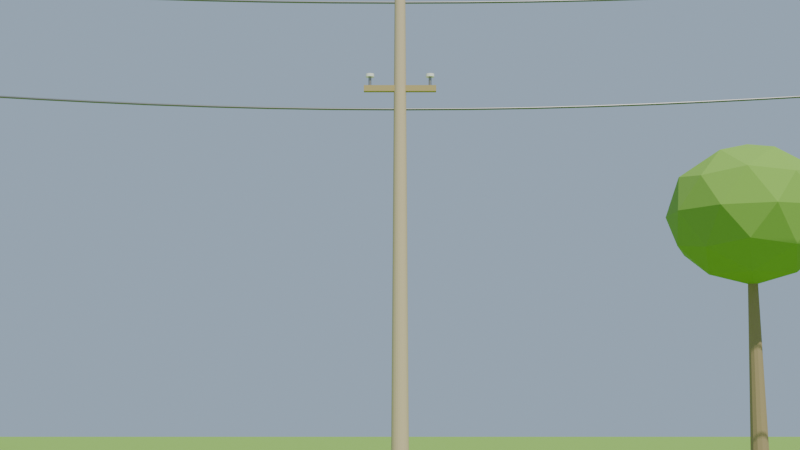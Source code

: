 # Source: sp35c5_compliant.blend  (saved by Blender 4.0.36; exported with 4.5.12 LTS)
import bpy
from mathutils import Matrix  # noqa: F401  (used for matrix-valued properties, if any)

bpy.ops.wm.read_factory_settings(use_empty=True)
scene = bpy.context.scene
scene.name = 'Scene'

# ---- materials (node trees are filled in below, after node groups)
mat_grass = bpy.data.materials.new('grass')
mat_grass.use_transparent_shadow = False
mat_wood_pole = bpy.data.materials.new('wood_pole')
mat_wood_pole.use_transparent_shadow = False
mat_metal_hw = bpy.data.materials.new('metal_hw')
mat_metal_hw.use_transparent_shadow = False
mat_insulator = bpy.data.materials.new('insulator')
mat_insulator.use_transparent_shadow = False
mat_wood_arm = bpy.data.materials.new('wood_arm')
mat_wood_arm.use_transparent_shadow = False
mat_conductor = bpy.data.materials.new('conductor')
mat_conductor.use_transparent_shadow = False
mat_bark = bpy.data.materials.new('bark')
mat_bark.use_transparent_shadow = False
mat_foliage = bpy.data.materials.new('foliage')
mat_foliage.use_transparent_shadow = False

# ---- material node trees
mat_grass.use_nodes = True; mat_grass.node_tree.nodes.clear()
_N = mat_grass.node_tree.nodes; _L = mat_grass.node_tree.links
n0 = _N.new('ShaderNodeBsdfPrincipled'); n0.name = 'Principled BSDF'; n0.location = (10, 300)
n0.inputs[0].default_value = (0.231, 0.427, 0.067, 1.0)
n0.inputs[2].default_value = 0.95
n0.inputs[3].default_value = 1.45
n1 = _N.new('ShaderNodeOutputMaterial'); n1.name = 'Material Output'; n1.location = (300, 300)
_L.new(n0.outputs[0], n1.inputs[0])
n1.is_active_output = True
mat_wood_pole.use_nodes = True; mat_wood_pole.node_tree.nodes.clear()
_N = mat_wood_pole.node_tree.nodes; _L = mat_wood_pole.node_tree.links
n0 = _N.new('ShaderNodeBsdfPrincipled'); n0.name = 'Principled BSDF'; n0.location = (10, 300)
n0.inputs[0].default_value = (0.625, 0.486, 0.314, 1.0)
n0.inputs[2].default_value = 0.85
n0.inputs[3].default_value = 1.45
n1 = _N.new('ShaderNodeOutputMaterial'); n1.name = 'Material Output'; n1.location = (300, 300)
_L.new(n0.outputs[0], n1.inputs[0])
n1.is_active_output = True
mat_metal_hw.use_nodes = True; mat_metal_hw.node_tree.nodes.clear()
_N = mat_metal_hw.node_tree.nodes; _L = mat_metal_hw.node_tree.links
n0 = _N.new('ShaderNodeBsdfPrincipled'); n0.name = 'Principled BSDF'; n0.location = (10, 300)
n0.inputs[0].default_value = (0.373, 0.369, 0.353, 1.0)
n0.inputs[1].default_value = 0.8
n0.inputs[2].default_value = 0.4
n0.inputs[3].default_value = 1.45
n1 = _N.new('ShaderNodeOutputMaterial'); n1.name = 'Material Output'; n1.location = (300, 300)
_L.new(n0.outputs[0], n1.inputs[0])
n1.is_active_output = True
mat_insulator.use_nodes = True; mat_insulator.node_tree.nodes.clear()
_N = mat_insulator.node_tree.nodes; _L = mat_insulator.node_tree.links
n0 = _N.new('ShaderNodeBsdfPrincipled'); n0.name = 'Principled BSDF'; n0.location = (10, 300)
n0.inputs[0].default_value = (0.92, 0.9, 0.85, 1.0)
n0.inputs[2].default_value = 0.2
n0.inputs[3].default_value = 1.45
n1 = _N.new('ShaderNodeOutputMaterial'); n1.name = 'Material Output'; n1.location = (300, 300)
_L.new(n0.outputs[0], n1.inputs[0])
n1.is_active_output = True
mat_wood_arm.use_nodes = True; mat_wood_arm.node_tree.nodes.clear()
_N = mat_wood_arm.node_tree.nodes; _L = mat_wood_arm.node_tree.links
n0 = _N.new('ShaderNodeBsdfPrincipled'); n0.name = 'Principled BSDF'; n0.location = (10, 300)
n0.inputs[0].default_value = (0.478, 0.361, 0.165, 1.0)
n0.inputs[2].default_value = 0.85
n0.inputs[3].default_value = 1.45
n1 = _N.new('ShaderNodeOutputMaterial'); n1.name = 'Material Output'; n1.location = (300, 300)
_L.new(n0.outputs[0], n1.inputs[0])
n1.is_active_output = True
mat_conductor.use_nodes = True; mat_conductor.node_tree.nodes.clear()
_N = mat_conductor.node_tree.nodes; _L = mat_conductor.node_tree.links
n0 = _N.new('ShaderNodeBsdfPrincipled'); n0.name = 'Principled BSDF'; n0.location = (10, 300)
n0.inputs[0].default_value = (0.235, 0.235, 0.235, 1.0)
n0.inputs[1].default_value = 0.7
n0.inputs[2].default_value = 0.4
n0.inputs[3].default_value = 1.45
n1 = _N.new('ShaderNodeOutputMaterial'); n1.name = 'Material Output'; n1.location = (300, 300)
_L.new(n0.outputs[0], n1.inputs[0])
n1.is_active_output = True
mat_bark.use_nodes = True; mat_bark.node_tree.nodes.clear()
_N = mat_bark.node_tree.nodes; _L = mat_bark.node_tree.links
n0 = _N.new('ShaderNodeBsdfPrincipled'); n0.name = 'Principled BSDF'; n0.location = (10, 300)
n0.inputs[0].default_value = (0.361, 0.267, 0.149, 1.0)
n0.inputs[2].default_value = 0.9
n0.inputs[3].default_value = 1.45
n1 = _N.new('ShaderNodeOutputMaterial'); n1.name = 'Material Output'; n1.location = (300, 300)
_L.new(n0.outputs[0], n1.inputs[0])
n1.is_active_output = True
mat_foliage.use_nodes = True; mat_foliage.node_tree.nodes.clear()
_N = mat_foliage.node_tree.nodes; _L = mat_foliage.node_tree.links
n0 = _N.new('ShaderNodeBsdfPrincipled'); n0.name = 'Principled BSDF'; n0.location = (10, 300)
n0.inputs[0].default_value = (0.231, 0.427, 0.067, 1.0)
n0.inputs[2].default_value = 0.9
n0.inputs[3].default_value = 1.45
n1 = _N.new('ShaderNodeOutputMaterial'); n1.name = 'Material Output'; n1.location = (300, 300)
_L.new(n0.outputs[0], n1.inputs[0])
n1.is_active_output = True

# ---- world
world_world = bpy.data.worlds.new('World'); scene.world = world_world
world_world.use_nodes = True; world_world.node_tree.nodes.clear()
_N = world_world.node_tree.nodes; _L = world_world.node_tree.links
n0 = _N.new('ShaderNodeOutputWorld'); n0.name = 'World Output'; n0.location = (300, 300)
n1 = _N.new('ShaderNodeBackground'); n1.name = 'Background'; n1.location = (10, 300)
n1.inputs[0].default_value = (0.55, 0.72, 0.92, 1.0)
n1.inputs[1].default_value = 0.6
_L.new(n1.outputs[0], n0.inputs[0])
n0.is_active_output = True
world_world.color = (0.05088, 0.05088, 0.05088)
world_world.use_sun_shadow = False
world_world.sun_shadow_jitter_overblur = 0.0

# ---- cameras
cam_camera = bpy.data.cameras.new('Camera')

# ---- lights
light_sun = bpy.data.lights.new('Sun', 'SUN')
light_sun.color = (1.0, 0.98, 0.92)
light_sun.transmission_factor = 0.0
light_sun.energy = 4.0

# ---- meshes
me_plane = bpy.data.meshes.new('Plane')
me_plane.from_pydata([(-25.0, -25.0, 0.0), (25.0, -25.0, 0.0), (-25.0, 25.0, 0.0), (25.0, 25.0, 0.0)], [], [(0, 1, 3, 2)])
_uv = me_plane.uv_layers.new(name='UVMap')
_uv.uv.foreach_set('vector', [0.0, 0.0, 1.0, 0.0, 1.0, 1.0, 0.0, 1.0])
me_plane.materials.append(mat_grass)
me_plane.update()
me_cone = bpy.data.meshes.new('Cone')
me_cone.from_pydata([(0.0, 0.15, -4.42), (0.0, 0.09, 4.42), (0.03882, 0.1449, -4.42), (0.02329, 0.08693, 4.42), (0.075, 0.1299, -4.42), (0.045, 0.07794, 4.42), (0.1061, 0.1061, -4.42), (0.06364, 0.06364, 4.42), (0.1299, 0.075, -4.42), (0.07794, 0.045, 4.42), (0.1449, 0.03882, -4.42), (0.08693, 0.02329, 4.42), (0.15, 0.0, -4.42), (0.09, 0.0, 4.42), (0.1449, -0.03882, -4.42), (0.08693, -0.02329, 4.42), (0.1299, -0.075, -4.42), (0.07794, -0.045, 4.42), (0.1061, -0.1061, -4.42), (0.06364, -0.06364, 4.42), (0.075, -0.1299, -4.42), (0.045, -0.07794, 4.42), (0.03882, -0.1449, -4.42), (0.02329, -0.08693, 4.42), (0.0, -0.15, -4.42), (0.0, -0.09, 4.42), (-0.03882, -0.1449, -4.42), (-0.02329, -0.08693, 4.42), (-0.075, -0.1299, -4.42), (-0.045, -0.07794, 4.42), (-0.1061, -0.1061, -4.42), (-0.06364, -0.06364, 4.42), (-0.1299, -0.075, -4.42), (-0.07794, -0.045, 4.42), (-0.1449, -0.03882, -4.42), (-0.08693, -0.02329, 4.42), (-0.15, 0.0, -4.42), (-0.09, 0.0, 4.42), (-0.1449, 0.03882, -4.42), (-0.08693, 0.02329, 4.42), (-0.1299, 0.075, -4.42), (-0.07794, 0.045, 4.42), (-0.1061, 0.1061, -4.42), (-0.06364, 0.06364, 4.42), (-0.075, 0.1299, -4.42), (-0.045, 0.07794, 4.42), (-0.03882, 0.1449, -4.42), (-0.02329, 0.08693, 4.42)], [], [(0, 1, 3, 2), (2, 3, 5, 4), (4, 5, 7, 6), (6, 7, 9, 8), (8, 9, 11, 10), (10, 11, 13, 12), (12, 13, 15, 14), (14, 15, 17, 16), (16, 17, 19, 18), (18, 19, 21, 20), (20, 21, 23, 22), (22, 23, 25, 24), (24, 25, 27, 26), (26, 27, 29, 28), (28, 29, 31, 30), (30, 31, 33, 32), (32, 33, 35, 34), (34, 35, 37, 36), (36, 37, 39, 38), (38, 39, 41, 40), (40, 41, 43, 42), (42, 43, 45, 44), (3, 1, 47, 45, 43, 41, 39, 37, 35, 33, 31, 29, 27, 25, 23, 21, 19, 17, 15, 13, 11, 9, 7, 5), (44, 45, 47, 46), (46, 47, 1, 0), (0, 2, 4, 6, 8, 10, 12, 14, 16, 18, 20, 22, 24, 26, 28, 30, 32, 34, 36, 38, 40, 42, 44, 46)])
_uv = me_cone.uv_layers.new(name='UVMap')
_uv.uv.foreach_set('vector', [1.0, 0.5, 1.0, 1.0, 0.9583, 1.0, 0.9583, 0.5, 0.9583, 0.5, 0.9583, 1.0, 0.9167, 1.0, 0.9167, 0.5, 0.9167, 0.5, 0.9167, 1.0, 0.875, 1.0, 0.875, 0.5, 0.875, 0.5, 0.875, 1.0, 0.8333, 1.0, 0.8333, 0.5, 0.8333, 0.5, 0.8333, 1.0, 0.7917, 1.0, 0.7917, 0.5, 0.7917, 0.5, 0.7917, 1.0, 0.75, 1.0, 0.75, 0.5, 0.75, 0.5, 0.75, 1.0, 0.7083, 1.0, 0.7083, 0.5, 0.7083, 0.5, 0.7083, 1.0, 0.6667, 1.0, 0.6667, 0.5, 0.6667, 0.5, 0.6667, 1.0, 0.625, 1.0, 0.625, 0.5, 0.625, 0.5, 0.625, 1.0, 0.5833, 1.0, 0.5833, 0.5, 0.5833, 0.5, 0.5833, 1.0, 0.5417, 1.0, 0.5417, 0.5, 0.5417, 0.5, 0.5417, 1.0, 0.5, 1.0, 0.5, 0.5, 0.5, 0.5, 0.5, 1.0, 0.4583, 1.0, 0.4583, 0.5, 0.4583, 0.5, 0.4583, 1.0, 0.4167, 1.0, 0.4167, 0.5, 0.4167, 0.5, 0.4167, 1.0, 0.375, 1.0, 0.375, 0.5, 0.375, 0.5, 0.375, 1.0, 0.3333, 1.0, 0.3333, 0.5, 0.3333, 0.5, 0.3333, 1.0, 0.2917, 1.0, 0.2917, 0.5, 0.2917, 0.5, 0.2917, 1.0, 0.25, 1.0, 0.25, 0.5, 0.25, 0.5, 0.25, 1.0, 0.2083, 1.0, 0.2083, 0.5, 0.2083, 0.5, 0.2083, 1.0, 0.1667, 1.0, 0.1667, 0.5, 0.1667, 0.5, 0.1667, 1.0, 0.125, 1.0, 0.125, 0.5, 0.125, 0.5, 0.125, 1.0, 0.08333, 1.0, 0.08333, 0.5, 0.3121, 0.4818, 0.25, 0.49, 0.1879, 0.4818, 0.13, 0.4578, 0.08029, 0.4197, 0.04215, 0.37, 0.01818, 0.3121, 0.01, 0.25, 0.01818, 0.1879, 0.04215, 0.13, 0.08029, 0.08029, 0.13, 0.04215, 0.1879, 0.01818, 0.25, 0.01, 0.3121, 0.01818, 0.37, 0.04215, 0.4197, 0.08029, 0.4578, 0.13, 0.4818, 0.1879, 0.49, 0.25, 0.4818, 0.3121, 0.4578, 0.37, 0.4197, 0.4197, 0.37, 0.4578, 0.08333, 0.5, 0.08333, 1.0, 0.04167, 1.0, 0.04167, 0.5, 0.04167, 0.5, 0.04167, 1.0, -1.863e-07, 1.0, -1.863e-07, 0.5, 0.75, 0.49, 0.8121, 0.4818, 0.87, 0.4578, 0.9197, 0.4197, 0.9578, 0.37, 0.9818, 0.3121, 0.99, 0.25, 0.9818, 0.1879, 0.9578, 0.13, 0.9197, 0.08029, 0.87, 0.04215, 0.8121, 0.01818, 0.75, 0.01, 0.6879, 0.01818, 0.63, 0.04215, 0.5803, 0.08029, 0.5422, 0.13, 0.5182, 0.1879, 0.51, 0.25, 0.5182, 0.3121, 0.5422, 0.37, 0.5803, 0.4197, 0.63, 0.4578, 0.6879, 0.4818])
me_cone.materials.append(mat_wood_pole)
me_cone.update()
me_cylinder = bpy.data.meshes.new('Cylinder')
me_cylinder.from_pydata([(0.0, 0.025, -0.075), (0.0, 0.025, 0.075), (0.0125, 0.02165, -0.075), (0.0125, 0.02165, 0.075), (0.02165, 0.0125, -0.075), (0.02165, 0.0125, 0.075), (0.025, 0.0, -0.075), (0.025, 0.0, 0.075), (0.02165, -0.0125, -0.075), (0.02165, -0.0125, 0.075), (0.0125, -0.02165, -0.075), (0.0125, -0.02165, 0.075), (0.0, -0.025, -0.075), (0.0, -0.025, 0.075), (-0.0125, -0.02165, -0.075), (-0.0125, -0.02165, 0.075), (-0.02165, -0.0125, -0.075), (-0.02165, -0.0125, 0.075), (-0.025, 0.0, -0.075), (-0.025, 0.0, 0.075), (-0.02165, 0.0125, -0.075), (-0.02165, 0.0125, 0.075), (-0.0125, 0.02165, -0.075), (-0.0125, 0.02165, 0.075)], [], [(0, 1, 3, 2), (2, 3, 5, 4), (4, 5, 7, 6), (6, 7, 9, 8), (8, 9, 11, 10), (10, 11, 13, 12), (12, 13, 15, 14), (14, 15, 17, 16), (16, 17, 19, 18), (18, 19, 21, 20), (3, 1, 23, 21, 19, 17, 15, 13, 11, 9, 7, 5), (20, 21, 23, 22), (22, 23, 1, 0), (0, 2, 4, 6, 8, 10, 12, 14, 16, 18, 20, 22)])
_uv = me_cylinder.uv_layers.new(name='UVMap')
_uv.uv.foreach_set('vector', [1.0, 0.5, 1.0, 1.0, 0.9167, 1.0, 0.9167, 0.5, 0.9167, 0.5, 0.9167, 1.0, 0.8333, 1.0, 0.8333, 0.5, 0.8333, 0.5, 0.8333, 1.0, 0.75, 1.0, 0.75, 0.5, 0.75, 0.5, 0.75, 1.0, 0.6667, 1.0, 0.6667, 0.5, 0.6667, 0.5, 0.6667, 1.0, 0.5833, 1.0, 0.5833, 0.5, 0.5833, 0.5, 0.5833, 1.0, 0.5, 1.0, 0.5, 0.5, 0.5, 0.5, 0.5, 1.0, 0.4167, 1.0, 0.4167, 0.5, 0.4167, 0.5, 0.4167, 1.0, 0.3333, 1.0, 0.3333, 0.5, 0.3333, 0.5, 0.3333, 1.0, 0.25, 1.0, 0.25, 0.5, 0.25, 0.5, 0.25, 1.0, 0.1667, 1.0, 0.1667, 0.5, 0.37, 0.4578, 0.25, 0.49, 0.13, 0.4578, 0.04215, 0.37, 0.01, 0.25, 0.04215, 0.13, 0.13, 0.04215, 0.25, 0.01, 0.37, 0.04215, 0.4578, 0.13, 0.49, 0.25, 0.4578, 0.37, 0.1667, 0.5, 0.1667, 1.0, 0.08333, 1.0, 0.08333, 0.5, 0.08333, 0.5, 0.08333, 1.0, 7.451e-08, 1.0, 7.451e-08, 0.5, 0.75, 0.49, 0.87, 0.4578, 0.9578, 0.37, 0.99, 0.25, 0.9578, 0.13, 0.87, 0.04215, 0.75, 0.01, 0.63, 0.04215, 0.5422, 0.13, 0.51, 0.25, 0.5422, 0.37, 0.63, 0.4578])
me_cylinder.materials.append(mat_metal_hw)
me_cylinder.update()
me_cylinder_001 = bpy.data.meshes.new('Cylinder.001')
me_cylinder_001.from_pydata([(0.0, 0.07, -0.025), (0.0, 0.07, 0.025), (0.02679, 0.06467, -0.025), (0.02679, 0.06467, 0.025), (0.0495, 0.0495, -0.025), (0.0495, 0.0495, 0.025), (0.06467, 0.02679, -0.025), (0.06467, 0.02679, 0.025), (0.07, 0.0, -0.025), (0.07, 0.0, 0.025), (0.06467, -0.02679, -0.025), (0.06467, -0.02679, 0.025), (0.0495, -0.0495, -0.025), (0.0495, -0.0495, 0.025), (0.02679, -0.06467, -0.025), (0.02679, -0.06467, 0.025), (0.0, -0.07, -0.025), (0.0, -0.07, 0.025), (-0.02679, -0.06467, -0.025), (-0.02679, -0.06467, 0.025), (-0.0495, -0.0495, -0.025), (-0.0495, -0.0495, 0.025), (-0.06467, -0.02679, -0.025), (-0.06467, -0.02679, 0.025), (-0.07, 0.0, -0.025), (-0.07, 0.0, 0.025), (-0.06467, 0.02679, -0.025), (-0.06467, 0.02679, 0.025), (-0.0495, 0.0495, -0.025), (-0.0495, 0.0495, 0.025), (-0.02679, 0.06467, -0.025), (-0.02679, 0.06467, 0.025)], [], [(0, 1, 3, 2), (2, 3, 5, 4), (4, 5, 7, 6), (6, 7, 9, 8), (8, 9, 11, 10), (10, 11, 13, 12), (12, 13, 15, 14), (14, 15, 17, 16), (16, 17, 19, 18), (18, 19, 21, 20), (20, 21, 23, 22), (22, 23, 25, 24), (24, 25, 27, 26), (26, 27, 29, 28), (3, 1, 31, 29, 27, 25, 23, 21, 19, 17, 15, 13, 11, 9, 7, 5), (28, 29, 31, 30), (30, 31, 1, 0), (0, 2, 4, 6, 8, 10, 12, 14, 16, 18, 20, 22, 24, 26, 28, 30)])
_uv = me_cylinder_001.uv_layers.new(name='UVMap')
_uv.uv.foreach_set('vector', [1.0, 0.5, 1.0, 1.0, 0.9375, 1.0, 0.9375, 0.5, 0.9375, 0.5, 0.9375, 1.0, 0.875, 1.0, 0.875, 0.5, 0.875, 0.5, 0.875, 1.0, 0.8125, 1.0, 0.8125, 0.5, 0.8125, 0.5, 0.8125, 1.0, 0.75, 1.0, 0.75, 0.5, 0.75, 0.5, 0.75, 1.0, 0.6875, 1.0, 0.6875, 0.5, 0.6875, 0.5, 0.6875, 1.0, 0.625, 1.0, 0.625, 0.5, 0.625, 0.5, 0.625, 1.0, 0.5625, 1.0, 0.5625, 0.5, 0.5625, 0.5, 0.5625, 1.0, 0.5, 1.0, 0.5, 0.5, 0.5, 0.5, 0.5, 1.0, 0.4375, 1.0, 0.4375, 0.5, 0.4375, 0.5, 0.4375, 1.0, 0.375, 1.0, 0.375, 0.5, 0.375, 0.5, 0.375, 1.0, 0.3125, 1.0, 0.3125, 0.5, 0.3125, 0.5, 0.3125, 1.0, 0.25, 1.0, 0.25, 0.5, 0.25, 0.5, 0.25, 1.0, 0.1875, 1.0, 0.1875, 0.5, 0.1875, 0.5, 0.1875, 1.0, 0.125, 1.0, 0.125, 0.5, 0.3418, 0.4717, 0.25, 0.49, 0.1582, 0.4717, 0.08029, 0.4197, 0.02827, 0.3418, 0.01, 0.25, 0.02827, 0.1582, 0.08029, 0.08029, 0.1582, 0.02827, 0.25, 0.01, 0.3418, 0.02827, 0.4197, 0.08029, 0.4717, 0.1582, 0.49, 0.25, 0.4717, 0.3418, 0.4197, 0.4197, 0.125, 0.5, 0.125, 1.0, 0.0625, 1.0, 0.0625, 0.5, 0.0625, 0.5, 0.0625, 1.0, 0.0, 1.0, 0.0, 0.5, 0.75, 0.49, 0.8418, 0.4717, 0.9197, 0.4197, 0.9717, 0.3418, 0.99, 0.25, 0.9717, 0.1582, 0.9197, 0.08029, 0.8418, 0.02827, 0.75, 0.01, 0.6582, 0.02827, 0.5803, 0.08029, 0.5283, 0.1582, 0.51, 0.25, 0.5283, 0.3418, 0.5803, 0.4197, 0.6582, 0.4717])
me_cylinder_001.materials.append(mat_insulator)
me_cylinder_001.update()
me_cube = bpy.data.meshes.new('Cube')
me_cube.from_pydata([(-0.5, -0.5, -0.5), (-0.5, -0.5, 0.5), (-0.5, 0.5, -0.5), (-0.5, 0.5, 0.5), (0.5, -0.5, -0.5), (0.5, -0.5, 0.5), (0.5, 0.5, -0.5), (0.5, 0.5, 0.5)], [], [(0, 1, 3, 2), (2, 3, 7, 6), (6, 7, 5, 4), (4, 5, 1, 0), (2, 6, 4, 0), (7, 3, 1, 5)])
_uv = me_cube.uv_layers.new(name='UVMap')
_uv.uv.foreach_set('vector', [0.375, 0.0, 0.625, 0.0, 0.625, 0.25, 0.375, 0.25, 0.375, 0.25, 0.625, 0.25, 0.625, 0.5, 0.375, 0.5, 0.375, 0.5, 0.625, 0.5, 0.625, 0.75, 0.375, 0.75, 0.375, 0.75, 0.625, 0.75, 0.625, 1.0, 0.375, 1.0, 0.125, 0.5, 0.375, 0.5, 0.375, 0.75, 0.125, 0.75, 0.625, 0.5, 0.875, 0.5, 0.875, 0.75, 0.625, 0.75])
me_cube.materials.append(mat_wood_arm)
me_cube.update()
me_cylinder_002 = bpy.data.meshes.new('Cylinder.002')
me_cylinder_002.from_pydata([(0.0, 0.025, -0.075), (0.0, 0.025, 0.075), (0.0125, 0.02165, -0.075), (0.0125, 0.02165, 0.075), (0.02165, 0.0125, -0.075), (0.02165, 0.0125, 0.075), (0.025, 0.0, -0.075), (0.025, 0.0, 0.075), (0.02165, -0.0125, -0.075), (0.02165, -0.0125, 0.075), (0.0125, -0.02165, -0.075), (0.0125, -0.02165, 0.075), (0.0, -0.025, -0.075), (0.0, -0.025, 0.075), (-0.0125, -0.02165, -0.075), (-0.0125, -0.02165, 0.075), (-0.02165, -0.0125, -0.075), (-0.02165, -0.0125, 0.075), (-0.025, 0.0, -0.075), (-0.025, 0.0, 0.075), (-0.02165, 0.0125, -0.075), (-0.02165, 0.0125, 0.075), (-0.0125, 0.02165, -0.075), (-0.0125, 0.02165, 0.075)], [], [(0, 1, 3, 2), (2, 3, 5, 4), (4, 5, 7, 6), (6, 7, 9, 8), (8, 9, 11, 10), (10, 11, 13, 12), (12, 13, 15, 14), (14, 15, 17, 16), (16, 17, 19, 18), (18, 19, 21, 20), (3, 1, 23, 21, 19, 17, 15, 13, 11, 9, 7, 5), (20, 21, 23, 22), (22, 23, 1, 0), (0, 2, 4, 6, 8, 10, 12, 14, 16, 18, 20, 22)])
_uv = me_cylinder_002.uv_layers.new(name='UVMap')
_uv.uv.foreach_set('vector', [1.0, 0.5, 1.0, 1.0, 0.9167, 1.0, 0.9167, 0.5, 0.9167, 0.5, 0.9167, 1.0, 0.8333, 1.0, 0.8333, 0.5, 0.8333, 0.5, 0.8333, 1.0, 0.75, 1.0, 0.75, 0.5, 0.75, 0.5, 0.75, 1.0, 0.6667, 1.0, 0.6667, 0.5, 0.6667, 0.5, 0.6667, 1.0, 0.5833, 1.0, 0.5833, 0.5, 0.5833, 0.5, 0.5833, 1.0, 0.5, 1.0, 0.5, 0.5, 0.5, 0.5, 0.5, 1.0, 0.4167, 1.0, 0.4167, 0.5, 0.4167, 0.5, 0.4167, 1.0, 0.3333, 1.0, 0.3333, 0.5, 0.3333, 0.5, 0.3333, 1.0, 0.25, 1.0, 0.25, 0.5, 0.25, 0.5, 0.25, 1.0, 0.1667, 1.0, 0.1667, 0.5, 0.37, 0.4578, 0.25, 0.49, 0.13, 0.4578, 0.04215, 0.37, 0.01, 0.25, 0.04215, 0.13, 0.13, 0.04215, 0.25, 0.01, 0.37, 0.04215, 0.4578, 0.13, 0.49, 0.25, 0.4578, 0.37, 0.1667, 0.5, 0.1667, 1.0, 0.08333, 1.0, 0.08333, 0.5, 0.08333, 0.5, 0.08333, 1.0, 7.451e-08, 1.0, 7.451e-08, 0.5, 0.75, 0.49, 0.87, 0.4578, 0.9578, 0.37, 0.99, 0.25, 0.9578, 0.13, 0.87, 0.04215, 0.75, 0.01, 0.63, 0.04215, 0.5422, 0.13, 0.51, 0.25, 0.5422, 0.37, 0.63, 0.4578])
me_cylinder_002.materials.append(mat_metal_hw)
me_cylinder_002.update()
me_cylinder_003 = bpy.data.meshes.new('Cylinder.003')
me_cylinder_003.from_pydata([(0.0, 0.07, -0.025), (0.0, 0.07, 0.025), (0.02679, 0.06467, -0.025), (0.02679, 0.06467, 0.025), (0.0495, 0.0495, -0.025), (0.0495, 0.0495, 0.025), (0.06467, 0.02679, -0.025), (0.06467, 0.02679, 0.025), (0.07, 0.0, -0.025), (0.07, 0.0, 0.025), (0.06467, -0.02679, -0.025), (0.06467, -0.02679, 0.025), (0.0495, -0.0495, -0.025), (0.0495, -0.0495, 0.025), (0.02679, -0.06467, -0.025), (0.02679, -0.06467, 0.025), (0.0, -0.07, -0.025), (0.0, -0.07, 0.025), (-0.02679, -0.06467, -0.025), (-0.02679, -0.06467, 0.025), (-0.0495, -0.0495, -0.025), (-0.0495, -0.0495, 0.025), (-0.06467, -0.02679, -0.025), (-0.06467, -0.02679, 0.025), (-0.07, 0.0, -0.025), (-0.07, 0.0, 0.025), (-0.06467, 0.02679, -0.025), (-0.06467, 0.02679, 0.025), (-0.0495, 0.0495, -0.025), (-0.0495, 0.0495, 0.025), (-0.02679, 0.06467, -0.025), (-0.02679, 0.06467, 0.025)], [], [(0, 1, 3, 2), (2, 3, 5, 4), (4, 5, 7, 6), (6, 7, 9, 8), (8, 9, 11, 10), (10, 11, 13, 12), (12, 13, 15, 14), (14, 15, 17, 16), (16, 17, 19, 18), (18, 19, 21, 20), (20, 21, 23, 22), (22, 23, 25, 24), (24, 25, 27, 26), (26, 27, 29, 28), (3, 1, 31, 29, 27, 25, 23, 21, 19, 17, 15, 13, 11, 9, 7, 5), (28, 29, 31, 30), (30, 31, 1, 0), (0, 2, 4, 6, 8, 10, 12, 14, 16, 18, 20, 22, 24, 26, 28, 30)])
_uv = me_cylinder_003.uv_layers.new(name='UVMap')
_uv.uv.foreach_set('vector', [1.0, 0.5, 1.0, 1.0, 0.9375, 1.0, 0.9375, 0.5, 0.9375, 0.5, 0.9375, 1.0, 0.875, 1.0, 0.875, 0.5, 0.875, 0.5, 0.875, 1.0, 0.8125, 1.0, 0.8125, 0.5, 0.8125, 0.5, 0.8125, 1.0, 0.75, 1.0, 0.75, 0.5, 0.75, 0.5, 0.75, 1.0, 0.6875, 1.0, 0.6875, 0.5, 0.6875, 0.5, 0.6875, 1.0, 0.625, 1.0, 0.625, 0.5, 0.625, 0.5, 0.625, 1.0, 0.5625, 1.0, 0.5625, 0.5, 0.5625, 0.5, 0.5625, 1.0, 0.5, 1.0, 0.5, 0.5, 0.5, 0.5, 0.5, 1.0, 0.4375, 1.0, 0.4375, 0.5, 0.4375, 0.5, 0.4375, 1.0, 0.375, 1.0, 0.375, 0.5, 0.375, 0.5, 0.375, 1.0, 0.3125, 1.0, 0.3125, 0.5, 0.3125, 0.5, 0.3125, 1.0, 0.25, 1.0, 0.25, 0.5, 0.25, 0.5, 0.25, 1.0, 0.1875, 1.0, 0.1875, 0.5, 0.1875, 0.5, 0.1875, 1.0, 0.125, 1.0, 0.125, 0.5, 0.3418, 0.4717, 0.25, 0.49, 0.1582, 0.4717, 0.08029, 0.4197, 0.02827, 0.3418, 0.01, 0.25, 0.02827, 0.1582, 0.08029, 0.08029, 0.1582, 0.02827, 0.25, 0.01, 0.3418, 0.02827, 0.4197, 0.08029, 0.4717, 0.1582, 0.49, 0.25, 0.4717, 0.3418, 0.4197, 0.4197, 0.125, 0.5, 0.125, 1.0, 0.0625, 1.0, 0.0625, 0.5, 0.0625, 0.5, 0.0625, 1.0, 0.0, 1.0, 0.0, 0.5, 0.75, 0.49, 0.8418, 0.4717, 0.9197, 0.4197, 0.9717, 0.3418, 0.99, 0.25, 0.9717, 0.1582, 0.9197, 0.08029, 0.8418, 0.02827, 0.75, 0.01, 0.6582, 0.02827, 0.5803, 0.08029, 0.5283, 0.1582, 0.51, 0.25, 0.5283, 0.3418, 0.5803, 0.4197, 0.6582, 0.4717])
me_cylinder_003.materials.append(mat_insulator)
me_cylinder_003.update()
me_cylinder_004 = bpy.data.meshes.new('Cylinder.004')
me_cylinder_004.from_pydata([(0.0, 0.025, -0.075), (0.0, 0.025, 0.075), (0.0125, 0.02165, -0.075), (0.0125, 0.02165, 0.075), (0.02165, 0.0125, -0.075), (0.02165, 0.0125, 0.075), (0.025, 0.0, -0.075), (0.025, 0.0, 0.075), (0.02165, -0.0125, -0.075), (0.02165, -0.0125, 0.075), (0.0125, -0.02165, -0.075), (0.0125, -0.02165, 0.075), (0.0, -0.025, -0.075), (0.0, -0.025, 0.075), (-0.0125, -0.02165, -0.075), (-0.0125, -0.02165, 0.075), (-0.02165, -0.0125, -0.075), (-0.02165, -0.0125, 0.075), (-0.025, 0.0, -0.075), (-0.025, 0.0, 0.075), (-0.02165, 0.0125, -0.075), (-0.02165, 0.0125, 0.075), (-0.0125, 0.02165, -0.075), (-0.0125, 0.02165, 0.075)], [], [(0, 1, 3, 2), (2, 3, 5, 4), (4, 5, 7, 6), (6, 7, 9, 8), (8, 9, 11, 10), (10, 11, 13, 12), (12, 13, 15, 14), (14, 15, 17, 16), (16, 17, 19, 18), (18, 19, 21, 20), (3, 1, 23, 21, 19, 17, 15, 13, 11, 9, 7, 5), (20, 21, 23, 22), (22, 23, 1, 0), (0, 2, 4, 6, 8, 10, 12, 14, 16, 18, 20, 22)])
_uv = me_cylinder_004.uv_layers.new(name='UVMap')
_uv.uv.foreach_set('vector', [1.0, 0.5, 1.0, 1.0, 0.9167, 1.0, 0.9167, 0.5, 0.9167, 0.5, 0.9167, 1.0, 0.8333, 1.0, 0.8333, 0.5, 0.8333, 0.5, 0.8333, 1.0, 0.75, 1.0, 0.75, 0.5, 0.75, 0.5, 0.75, 1.0, 0.6667, 1.0, 0.6667, 0.5, 0.6667, 0.5, 0.6667, 1.0, 0.5833, 1.0, 0.5833, 0.5, 0.5833, 0.5, 0.5833, 1.0, 0.5, 1.0, 0.5, 0.5, 0.5, 0.5, 0.5, 1.0, 0.4167, 1.0, 0.4167, 0.5, 0.4167, 0.5, 0.4167, 1.0, 0.3333, 1.0, 0.3333, 0.5, 0.3333, 0.5, 0.3333, 1.0, 0.25, 1.0, 0.25, 0.5, 0.25, 0.5, 0.25, 1.0, 0.1667, 1.0, 0.1667, 0.5, 0.37, 0.4578, 0.25, 0.49, 0.13, 0.4578, 0.04215, 0.37, 0.01, 0.25, 0.04215, 0.13, 0.13, 0.04215, 0.25, 0.01, 0.37, 0.04215, 0.4578, 0.13, 0.49, 0.25, 0.4578, 0.37, 0.1667, 0.5, 0.1667, 1.0, 0.08333, 1.0, 0.08333, 0.5, 0.08333, 0.5, 0.08333, 1.0, 7.451e-08, 1.0, 7.451e-08, 0.5, 0.75, 0.49, 0.87, 0.4578, 0.9578, 0.37, 0.99, 0.25, 0.9578, 0.13, 0.87, 0.04215, 0.75, 0.01, 0.63, 0.04215, 0.5422, 0.13, 0.51, 0.25, 0.5422, 0.37, 0.63, 0.4578])
me_cylinder_004.materials.append(mat_metal_hw)
me_cylinder_004.update()
me_cylinder_005 = bpy.data.meshes.new('Cylinder.005')
me_cylinder_005.from_pydata([(0.0, 0.07, -0.025), (0.0, 0.07, 0.025), (0.02679, 0.06467, -0.025), (0.02679, 0.06467, 0.025), (0.0495, 0.0495, -0.025), (0.0495, 0.0495, 0.025), (0.06467, 0.02679, -0.025), (0.06467, 0.02679, 0.025), (0.07, 0.0, -0.025), (0.07, 0.0, 0.025), (0.06467, -0.02679, -0.025), (0.06467, -0.02679, 0.025), (0.0495, -0.0495, -0.025), (0.0495, -0.0495, 0.025), (0.02679, -0.06467, -0.025), (0.02679, -0.06467, 0.025), (0.0, -0.07, -0.025), (0.0, -0.07, 0.025), (-0.02679, -0.06467, -0.025), (-0.02679, -0.06467, 0.025), (-0.0495, -0.0495, -0.025), (-0.0495, -0.0495, 0.025), (-0.06467, -0.02679, -0.025), (-0.06467, -0.02679, 0.025), (-0.07, 0.0, -0.025), (-0.07, 0.0, 0.025), (-0.06467, 0.02679, -0.025), (-0.06467, 0.02679, 0.025), (-0.0495, 0.0495, -0.025), (-0.0495, 0.0495, 0.025), (-0.02679, 0.06467, -0.025), (-0.02679, 0.06467, 0.025)], [], [(0, 1, 3, 2), (2, 3, 5, 4), (4, 5, 7, 6), (6, 7, 9, 8), (8, 9, 11, 10), (10, 11, 13, 12), (12, 13, 15, 14), (14, 15, 17, 16), (16, 17, 19, 18), (18, 19, 21, 20), (20, 21, 23, 22), (22, 23, 25, 24), (24, 25, 27, 26), (26, 27, 29, 28), (3, 1, 31, 29, 27, 25, 23, 21, 19, 17, 15, 13, 11, 9, 7, 5), (28, 29, 31, 30), (30, 31, 1, 0), (0, 2, 4, 6, 8, 10, 12, 14, 16, 18, 20, 22, 24, 26, 28, 30)])
_uv = me_cylinder_005.uv_layers.new(name='UVMap')
_uv.uv.foreach_set('vector', [1.0, 0.5, 1.0, 1.0, 0.9375, 1.0, 0.9375, 0.5, 0.9375, 0.5, 0.9375, 1.0, 0.875, 1.0, 0.875, 0.5, 0.875, 0.5, 0.875, 1.0, 0.8125, 1.0, 0.8125, 0.5, 0.8125, 0.5, 0.8125, 1.0, 0.75, 1.0, 0.75, 0.5, 0.75, 0.5, 0.75, 1.0, 0.6875, 1.0, 0.6875, 0.5, 0.6875, 0.5, 0.6875, 1.0, 0.625, 1.0, 0.625, 0.5, 0.625, 0.5, 0.625, 1.0, 0.5625, 1.0, 0.5625, 0.5, 0.5625, 0.5, 0.5625, 1.0, 0.5, 1.0, 0.5, 0.5, 0.5, 0.5, 0.5, 1.0, 0.4375, 1.0, 0.4375, 0.5, 0.4375, 0.5, 0.4375, 1.0, 0.375, 1.0, 0.375, 0.5, 0.375, 0.5, 0.375, 1.0, 0.3125, 1.0, 0.3125, 0.5, 0.3125, 0.5, 0.3125, 1.0, 0.25, 1.0, 0.25, 0.5, 0.25, 0.5, 0.25, 1.0, 0.1875, 1.0, 0.1875, 0.5, 0.1875, 0.5, 0.1875, 1.0, 0.125, 1.0, 0.125, 0.5, 0.3418, 0.4717, 0.25, 0.49, 0.1582, 0.4717, 0.08029, 0.4197, 0.02827, 0.3418, 0.01, 0.25, 0.02827, 0.1582, 0.08029, 0.08029, 0.1582, 0.02827, 0.25, 0.01, 0.3418, 0.02827, 0.4197, 0.08029, 0.4717, 0.1582, 0.49, 0.25, 0.4717, 0.3418, 0.4197, 0.4197, 0.125, 0.5, 0.125, 1.0, 0.0625, 1.0, 0.0625, 0.5, 0.0625, 0.5, 0.0625, 1.0, 0.0, 1.0, 0.0, 0.5, 0.75, 0.49, 0.8418, 0.4717, 0.9197, 0.4197, 0.9717, 0.3418, 0.99, 0.25, 0.9717, 0.1582, 0.9197, 0.08029, 0.8418, 0.02827, 0.75, 0.01, 0.6582, 0.02827, 0.5803, 0.08029, 0.5283, 0.1582, 0.51, 0.25, 0.5283, 0.3418, 0.5803, 0.4197, 0.6582, 0.4717])
me_cylinder_005.materials.append(mat_insulator)
me_cylinder_005.update()
me_cone_001 = bpy.data.meshes.new('Cone.001')
me_cone_001.from_pydata([(0.0, 0.2, -2.5), (0.0, 0.08, 2.5), (0.1, 0.1732, -2.5), (0.04, 0.06928, 2.5), (0.1732, 0.1, -2.5), (0.06928, 0.04, 2.5), (0.2, 0.0, -2.5), (0.08, 0.0, 2.5), (0.1732, -0.1, -2.5), (0.06928, -0.04, 2.5), (0.1, -0.1732, -2.5), (0.04, -0.06928, 2.5), (0.0, -0.2, -2.5), (0.0, -0.08, 2.5), (-0.1, -0.1732, -2.5), (-0.04, -0.06928, 2.5), (-0.1732, -0.1, -2.5), (-0.06928, -0.04, 2.5), (-0.2, 0.0, -2.5), (-0.08, 0.0, 2.5), (-0.1732, 0.1, -2.5), (-0.06928, 0.04, 2.5), (-0.1, 0.1732, -2.5), (-0.04, 0.06928, 2.5)], [], [(0, 1, 3, 2), (2, 3, 5, 4), (4, 5, 7, 6), (6, 7, 9, 8), (8, 9, 11, 10), (10, 11, 13, 12), (12, 13, 15, 14), (14, 15, 17, 16), (16, 17, 19, 18), (18, 19, 21, 20), (3, 1, 23, 21, 19, 17, 15, 13, 11, 9, 7, 5), (20, 21, 23, 22), (22, 23, 1, 0), (0, 2, 4, 6, 8, 10, 12, 14, 16, 18, 20, 22)])
_uv = me_cone_001.uv_layers.new(name='UVMap')
_uv.uv.foreach_set('vector', [1.0, 0.5, 1.0, 1.0, 0.9167, 1.0, 0.9167, 0.5, 0.9167, 0.5, 0.9167, 1.0, 0.8333, 1.0, 0.8333, 0.5, 0.8333, 0.5, 0.8333, 1.0, 0.75, 1.0, 0.75, 0.5, 0.75, 0.5, 0.75, 1.0, 0.6667, 1.0, 0.6667, 0.5, 0.6667, 0.5, 0.6667, 1.0, 0.5833, 1.0, 0.5833, 0.5, 0.5833, 0.5, 0.5833, 1.0, 0.5, 1.0, 0.5, 0.5, 0.5, 0.5, 0.5, 1.0, 0.4167, 1.0, 0.4167, 0.5, 0.4167, 0.5, 0.4167, 1.0, 0.3333, 1.0, 0.3333, 0.5, 0.3333, 0.5, 0.3333, 1.0, 0.25, 1.0, 0.25, 0.5, 0.25, 0.5, 0.25, 1.0, 0.1667, 1.0, 0.1667, 0.5, 0.37, 0.4578, 0.25, 0.49, 0.13, 0.4578, 0.04215, 0.37, 0.01, 0.25, 0.04215, 0.13, 0.13, 0.04215, 0.25, 0.01, 0.37, 0.04215, 0.4578, 0.13, 0.49, 0.25, 0.4578, 0.37, 0.1667, 0.5, 0.1667, 1.0, 0.08333, 1.0, 0.08333, 0.5, 0.08333, 0.5, 0.08333, 1.0, 7.451e-08, 1.0, 7.451e-08, 0.5, 0.75, 0.49, 0.87, 0.4578, 0.9578, 0.37, 0.99, 0.25, 0.9578, 0.13, 0.87, 0.04215, 0.75, 0.01, 0.63, 0.04215, 0.5422, 0.13, 0.51, 0.25, 0.5422, 0.37, 0.63, 0.4578])
me_cone_001.materials.append(mat_bark)
me_cone_001.update()
me_icosphere = bpy.data.meshes.new('Icosphere')
me_icosphere.from_pydata([(0.0, 0.0, -1.5), (1.085, -0.7886, -0.6708), (-0.4146, -1.276, -0.6708), (-1.342, 0.0, -0.6708), (-0.4146, 1.276, -0.6708), (1.085, 0.7886, -0.6708), (0.4146, -1.276, 0.6708), (-1.085, -0.7886, 0.6708), (-1.085, 0.7886, 0.6708), (0.4146, 1.276, 0.6708), (1.342, 0.0, 0.6708), (0.0, 0.0, 1.5), (-0.2437, -0.75, -1.276), (0.638, -0.4635, -1.276), (0.3943, -1.214, -0.7886), (1.276, 0.0, -0.7886), (0.638, 0.4635, -1.276), (-0.7886, 0.0, -1.276), (-1.032, -0.75, -0.7886), (-0.2437, 0.75, -1.276), (-1.032, 0.75, -0.7886), (0.3943, 1.214, -0.7886), (1.427, -0.4635, 0.0), (1.427, 0.4635, 0.0), (0.0, -1.5, 0.0), (0.8817, -1.214, 0.0), (-1.427, -0.4635, 0.0), (-0.8817, -1.214, 0.0), (-0.8817, 1.214, 0.0), (-1.427, 0.4635, 0.0), (0.8817, 1.214, 0.0), (0.0, 1.5, 0.0), (1.032, -0.75, 0.7886), (-0.3943, -1.214, 0.7886), (-1.276, 0.0, 0.7886), (-0.3943, 1.214, 0.7886), (1.032, 0.75, 0.7886), (0.2437, -0.75, 1.276), (0.7886, 0.0, 1.276), (-0.638, -0.4635, 1.276), (-0.638, 0.4635, 1.276), (0.2437, 0.75, 1.276)], [], [(0, 13, 12), (1, 13, 15), (0, 12, 17), (0, 17, 19), (0, 19, 16), (1, 15, 22), (2, 14, 24), (3, 18, 26), (4, 20, 28), (5, 21, 30), (1, 22, 25), (2, 24, 27), (3, 26, 29), (4, 28, 31), (5, 30, 23), (6, 32, 37), (7, 33, 39), (8, 34, 40), (9, 35, 41), (10, 36, 38), (38, 41, 11), (38, 36, 41), (36, 9, 41), (41, 40, 11), (41, 35, 40), (35, 8, 40), (40, 39, 11), (40, 34, 39), (34, 7, 39), (39, 37, 11), (39, 33, 37), (33, 6, 37), (37, 38, 11), (37, 32, 38), (32, 10, 38), (23, 36, 10), (23, 30, 36), (30, 9, 36), (31, 35, 9), (31, 28, 35), (28, 8, 35), (29, 34, 8), (29, 26, 34), (26, 7, 34), (27, 33, 7), (27, 24, 33), (24, 6, 33), (25, 32, 6), (25, 22, 32), (22, 10, 32), (30, 31, 9), (30, 21, 31), (21, 4, 31), (28, 29, 8), (28, 20, 29), (20, 3, 29), (26, 27, 7), (26, 18, 27), (18, 2, 27), (24, 25, 6), (24, 14, 25), (14, 1, 25), (22, 23, 10), (22, 15, 23), (15, 5, 23), (16, 21, 5), (16, 19, 21), (19, 4, 21), (19, 20, 4), (19, 17, 20), (17, 3, 20), (17, 18, 3), (17, 12, 18), (12, 2, 18), (15, 16, 5), (15, 13, 16), (13, 0, 16), (12, 14, 2), (12, 13, 14), (13, 1, 14)])
_uv = me_icosphere.uv_layers.new(name='UVMap')
_uv.uv.foreach_set('vector', [0.1818, 0.0, 0.2273, 0.07873, 0.1364, 0.07873, 0.2727, 0.1575, 0.3182, 0.07873, 0.3636, 0.1575, 0.9091, 0.0, 0.9545, 0.07873, 0.8636, 0.07873, 0.7273, 0.0, 0.7727, 0.07873, 0.6818, 0.07873, 0.5455, 0.0, 0.5909, 0.07873, 0.5, 0.07873, 0.2727, 0.1575, 0.3636, 0.1575, 0.3182, 0.2362, 0.09091, 0.1575, 0.1818, 0.1575, 0.1364, 0.2362, 0.8182, 0.1575, 0.9091, 0.1575, 0.8636, 0.2362, 0.6364, 0.1575, 0.7273, 0.1575, 0.6818, 0.2362, 0.4545, 0.1575, 0.5455, 0.1575, 0.5, 0.2362, 0.2727, 0.1575, 0.3182, 0.2362, 0.2273, 0.2362, 0.09091, 0.1575, 0.1364, 0.2362, 0.04546, 0.2362, 0.8182, 0.1575, 0.8636, 0.2362, 0.7727, 0.2362, 0.6364, 0.1575, 0.6818, 0.2362, 0.5909, 0.2362, 0.4545, 0.1575, 0.5, 0.2362, 0.4091, 0.2362, 0.1818, 0.3149, 0.2727, 0.3149, 0.2273, 0.3937, 0.0, 0.3149, 0.09091, 0.3149, 0.04546, 0.3937, 0.7273, 0.3149, 0.8182, 0.3149, 0.7727, 0.3937, 0.5455, 0.3149, 0.6364, 0.3149, 0.5909, 0.3937, 0.3636, 0.3149, 0.4545, 0.3149, 0.4091, 0.3937, 0.4091, 0.3937, 0.5, 0.3937, 0.4545, 0.4724, 0.4091, 0.3937, 0.4545, 0.3149, 0.5, 0.3937, 0.4545, 0.3149, 0.5455, 0.3149, 0.5, 0.3937, 0.5909, 0.3937, 0.6818, 0.3937, 0.6364, 0.4724, 0.5909, 0.3937, 0.6364, 0.3149, 0.6818, 0.3937, 0.6364, 0.3149, 0.7273, 0.3149, 0.6818, 0.3937, 0.7727, 0.3937, 0.8636, 0.3937, 0.8182, 0.4724, 0.7727, 0.3937, 0.8182, 0.3149, 0.8636, 0.3937, 0.8182, 0.3149, 0.9091, 0.3149, 0.8636, 0.3937, 0.04546, 0.3937, 0.1364, 0.3937, 0.09091, 0.4724, 0.04546, 0.3937, 0.09091, 0.3149, 0.1364, 0.3937, 0.09091, 0.3149, 0.1818, 0.3149, 0.1364, 0.3937, 0.2273, 0.3937, 0.3182, 0.3937, 0.2727, 0.4724, 0.2273, 0.3937, 0.2727, 0.3149, 0.3182, 0.3937, 0.2727, 0.3149, 0.3636, 0.3149, 0.3182, 0.3937, 0.4091, 0.2362, 0.4545, 0.3149, 0.3636, 0.3149, 0.4091, 0.2362, 0.5, 0.2362, 0.4545, 0.3149, 0.5, 0.2362, 0.5455, 0.3149, 0.4545, 0.3149, 0.5909, 0.2362, 0.6364, 0.3149, 0.5455, 0.3149, 0.5909, 0.2362, 0.6818, 0.2362, 0.6364, 0.3149, 0.6818, 0.2362, 0.7273, 0.3149, 0.6364, 0.3149, 0.7727, 0.2362, 0.8182, 0.3149, 0.7273, 0.3149, 0.7727, 0.2362, 0.8636, 0.2362, 0.8182, 0.3149, 0.8636, 0.2362, 0.9091, 0.3149, 0.8182, 0.3149, 0.04546, 0.2362, 0.09091, 0.3149, 0.0, 0.3149, 0.04546, 0.2362, 0.1364, 0.2362, 0.09091, 0.3149, 0.1364, 0.2362, 0.1818, 0.3149, 0.09091, 0.3149, 0.2273, 0.2362, 0.2727, 0.3149, 0.1818, 0.3149, 0.2273, 0.2362, 0.3182, 0.2362, 0.2727, 0.3149, 0.3182, 0.2362, 0.3636, 0.3149, 0.2727, 0.3149, 0.5, 0.2362, 0.5909, 0.2362, 0.5455, 0.3149, 0.5, 0.2362, 0.5455, 0.1575, 0.5909, 0.2362, 0.5455, 0.1575, 0.6364, 0.1575, 0.5909, 0.2362, 0.6818, 0.2362, 0.7727, 0.2362, 0.7273, 0.3149, 0.6818, 0.2362, 0.7273, 0.1575, 0.7727, 0.2362, 0.7273, 0.1575, 0.8182, 0.1575, 0.7727, 0.2362, 0.8636, 0.2362, 0.9545, 0.2362, 0.9091, 0.3149, 0.8636, 0.2362, 0.9091, 0.1575, 0.9545, 0.2362, 0.9091, 0.1575, 1.0, 0.1575, 0.9545, 0.2362, 0.1364, 0.2362, 0.2273, 0.2362, 0.1818, 0.3149, 0.1364, 0.2362, 0.1818, 0.1575, 0.2273, 0.2362, 0.1818, 0.1575, 0.2727, 0.1575, 0.2273, 0.2362, 0.3182, 0.2362, 0.4091, 0.2362, 0.3636, 0.3149, 0.3182, 0.2362, 0.3636, 0.1575, 0.4091, 0.2362, 0.3636, 0.1575, 0.4545, 0.1575, 0.4091, 0.2362, 0.5, 0.07873, 0.5455, 0.1575, 0.4545, 0.1575, 0.5, 0.07873, 0.5909, 0.07873, 0.5455, 0.1575, 0.5909, 0.07873, 0.6364, 0.1575, 0.5455, 0.1575, 0.6818, 0.07873, 0.7273, 0.1575, 0.6364, 0.1575, 0.6818, 0.07873, 0.7727, 0.07873, 0.7273, 0.1575, 0.7727, 0.07873, 0.8182, 0.1575, 0.7273, 0.1575, 0.8636, 0.07873, 0.9091, 0.1575, 0.8182, 0.1575, 0.8636, 0.07873, 0.9545, 0.07873, 0.9091, 0.1575, 0.9545, 0.07873, 1.0, 0.1575, 0.9091, 0.1575, 0.3636, 0.1575, 0.4091, 0.07873, 0.4545, 0.1575, 0.3636, 0.1575, 0.3182, 0.07873, 0.4091, 0.07873, 0.3182, 0.07873, 0.3636, 0.0, 0.4091, 0.07873, 0.1364, 0.07873, 0.1818, 0.1575, 0.09091, 0.1575, 0.1364, 0.07873, 0.2273, 0.07873, 0.1818, 0.1575, 0.2273, 0.07873, 0.2727, 0.1575, 0.1818, 0.1575])
me_icosphere.materials.append(mat_foliage)
me_icosphere.update()

# ---- curves / text
cu_primaryconductor = bpy.data.curves.new('PrimaryConductor', 'CURVE')
cu_primaryconductor.dimensions = '3D'
_sp = cu_primaryconductor.splines.new('BEZIER'); _sp.bezier_points.add(2)
_sp.bezier_points.foreach_set('co', [-12.0, 0.0, 9.019, 0.0, 0.0, 8.619, 12.0, 0.0, 9.019])
_sp.bezier_points.foreach_set('handle_left', [-16.68, 0.0, 9.175, -4.688, 0.0, 8.619, 7.315, 0.0, 8.863])
_sp.bezier_points.foreach_set('handle_right', [-7.315, 0.0, 8.863, 4.688, 0.0, 8.619, 16.68, 0.0, 9.175])
for _p, _l, _r in zip(_sp.bezier_points, ['AUTO', 'AUTO', 'AUTO'], ['AUTO', 'AUTO', 'AUTO']): _p.handle_left_type = _l; _p.handle_right_type = _r
cu_primaryconductor.materials.append(mat_conductor)
cu_primaryconductor.bevel_depth = 0.02
cu_primaryconductor.fill_mode = 'FULL'
cu_neutralconductor = bpy.data.curves.new('NeutralConductor', 'CURVE')
cu_neutralconductor.dimensions = '3D'
_sp = cu_neutralconductor.splines.new('BEZIER'); _sp.bezier_points.add(2)
_sp.bezier_points.foreach_set('co', [-12.0, 0.0, 7.289, 0.0, 0.0, 6.789, 12.0, 0.0, 7.289])
_sp.bezier_points.foreach_set('handle_left', [-16.68, 0.0, 7.484, -4.689, 0.0, 6.789, 7.315, 0.0, 7.094])
_sp.bezier_points.foreach_set('handle_right', [-7.315, 0.0, 7.094, 4.689, 0.0, 6.789, 16.68, 0.0, 7.484])
for _p, _l, _r in zip(_sp.bezier_points, ['AUTO', 'AUTO', 'AUTO'], ['AUTO', 'AUTO', 'AUTO']): _p.handle_left_type = _l; _p.handle_right_type = _r
cu_neutralconductor.materials.append(mat_conductor)
cu_neutralconductor.bevel_depth = 0.02
cu_neutralconductor.fill_mode = 'FULL'

# ---- objects
ob_ground = bpy.data.objects.new('Ground', me_plane)
ob_pole = bpy.data.objects.new('Pole', me_cone)
ob_insulatorpin = bpy.data.objects.new('InsulatorPin', me_cylinder)
ob_insulatordisc = bpy.data.objects.new('InsulatorDisc', me_cylinder_001)
ob_crossarm = bpy.data.objects.new('Crossarm', me_cube)
ob_insulatorpin_001 = bpy.data.objects.new('InsulatorPin.001', me_cylinder_002)
ob_insulatordisc_001 = bpy.data.objects.new('InsulatorDisc.001', me_cylinder_003)
ob_insulatorpin_002 = bpy.data.objects.new('InsulatorPin.002', me_cylinder_004)
ob_insulatordisc_002 = bpy.data.objects.new('InsulatorDisc.002', me_cylinder_005)
ob_primaryconductor = bpy.data.objects.new('PrimaryConductor', cu_primaryconductor)
ob_neutralconductor = bpy.data.objects.new('NeutralConductor', cu_neutralconductor)
ob_treetrunk = bpy.data.objects.new('TreeTrunk', me_cone_001)
ob_treecanopy = bpy.data.objects.new('TreeCanopy', me_icosphere)
ob_camera = bpy.data.objects.new('Camera', cam_camera)
ob_sun = bpy.data.objects.new('Sun', light_sun)

# ---- transforms, parenting, visibility, modifiers, constraints
ob_ground.location = (0.0, 0.0, 0.0)
ob_pole.location = (0.0, 0.0, 4.42)
ob_insulatorpin.location = (0.0, 0.0, 8.914)
ob_insulatordisc.location = (0.0, 0.0, 9.014)
ob_crossarm.location = (0.0, 0.0, 7.139)
ob_crossarm.scale = (1.2, 0.1, 0.1)
ob_insulatorpin_001.location = (-0.5, 0.0, 7.264)
ob_insulatordisc_001.location = (-0.5, 0.0, 7.364)
ob_insulatorpin_002.location = (0.5, 0.0, 7.264)
ob_insulatordisc_002.location = (0.5, 0.0, 7.364)
ob_primaryconductor.location = (0.0, 0.0, 0.0)
ob_neutralconductor.location = (0.0, 0.0, 0.0)
ob_treetrunk.location = (7.0, 4.0, 2.5)
ob_treecanopy.location = (7.0, 4.0, 5.6)
ob_treecanopy.scale = (1.1, 1.1, 0.95)
ob_camera.location = (0.0, -18.0, 2.5)
ob_camera.rotation_euler = (1.701, -0.0, 0.0)
ob_sun.location = (5.0, -5.0, 12.0)
ob_sun.rotation_euler = (0.6109, 0.0, 0.3491)

# ---- collection membership
scene.collection.objects.link(ob_ground)
scene.collection.objects.link(ob_pole)
scene.collection.objects.link(ob_insulatorpin)
scene.collection.objects.link(ob_insulatordisc)
scene.collection.objects.link(ob_crossarm)
scene.collection.objects.link(ob_insulatorpin_001)
scene.collection.objects.link(ob_insulatordisc_001)
scene.collection.objects.link(ob_insulatorpin_002)
scene.collection.objects.link(ob_insulatordisc_002)
scene.collection.objects.link(ob_primaryconductor)
scene.collection.objects.link(ob_neutralconductor)
scene.collection.objects.link(ob_treetrunk)
scene.collection.objects.link(ob_treecanopy)
scene.collection.objects.link(ob_camera)
scene.collection.objects.link(ob_sun)

# ---- scene / render settings (as saved in the file)
scene.camera = ob_camera
scene.frame_start = 1; scene.frame_end = 250; scene.frame_set(1)
scene.render.engine = 'BLENDER_EEVEE_NEXT'
scene.cycles.sampling_pattern = 'TABULATED_SOBOL'
bpy.context.view_layer.update()
